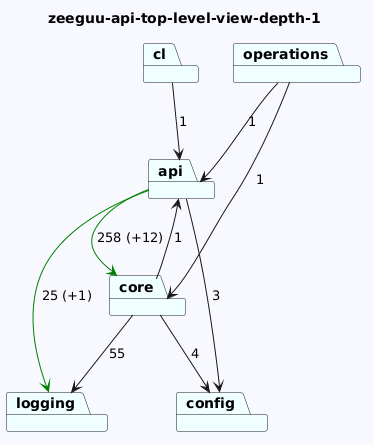

The diagram above was rendered by PlantUML. Its source (embedded in the PNG):
@startuml
skinparam backgroundColor GhostWhite
title zeeguu-api-top-level-view-depth-1
package "operations" #Azure
package "api" #Azure
package "core" #Azure
package "cl" #Azure
package "config" #Azure
package "logging" #Azure
"operations"-->"api"  : 1
"operations"-->"core"  : 1
"api"-->"config"  : 3
"api"-->"logging" #Green : 25 (+1)
"api"-->"core" #Green : 258 (+12)
"core"-->"logging"  : 55
"core"-->"config"  : 4
"core"-->"api"  : 1
"cl"-->"api"  : 1
@enduml